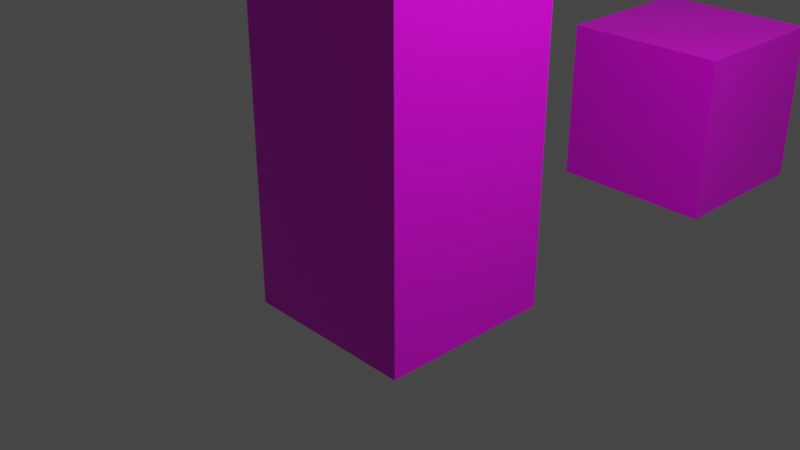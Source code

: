 # Source: SkelAnimTest5.blend  (saved by Blender 3.0.42; exported with 4.5.12 LTS)
import bpy
from mathutils import Matrix  # noqa: F401  (used for matrix-valued properties, if any)

bpy.ops.wm.read_factory_settings(use_empty=True)
scene = bpy.context.scene
scene.name = 'Scene'

# ---- collections
col_collection = bpy.data.collections.new('Collection'); scene.collection.children.link(col_collection)

# ---- images (referenced by path relative to the original .blend; pixels are not part of the script)
import os
ASSET_DIR = os.environ.get("B2B_ASSET_DIR", "")  # directory of the original .blend (textures are referenced by path, not embedded)
HERE = os.path.dirname(os.path.abspath(__file__))  # packed textures are extracted next to this script under _unpacked/

def load_image(name, relpath, width, height, colorspace="sRGB"):
    """Load a texture the original file referenced (path relative to the .blend, or extracted next to this script)."""
    p = next((c for c in (os.path.join(HERE, relpath), os.path.join(ASSET_DIR, relpath)) if relpath and os.path.exists(c)), "")
    if p:
        img = bpy.data.images.load(p, check_existing=True)
        img.name = name
    else:  # same state as the original file: an image datablock whose file is absent (Cycles renders it pink)
        img = bpy.data.images.new(name, width, height)
        img.source = "FILE"
        img.filepath = "//" + (relpath or name)
    img.colorspace_settings.name = colorspace
    return img
img_gravitysimicon1_png_001 = load_image('gravitySimIcon1.PNG.001', 'gravitySimIcon1.PNG', 1024, 1024, 'sRGB')

# ---- materials (node trees are filled in below, after node groups)
mat_material = bpy.data.materials.new('Material')
mat_material.alpha_threshold = 0.0
mat_material.use_transparent_shadow = False
mat_material.line_color = (0.0, 0.0, 0.0, 1.0)

# ---- material node trees
mat_material.use_nodes = True; mat_material.node_tree.nodes.clear()
_N = mat_material.node_tree.nodes; _L = mat_material.node_tree.links
n0 = _N.new('ShaderNodeOutputMaterial'); n0.name = 'Material Output'; n0.location = (300, 300)
n1 = _N.new('ShaderNodeBsdfPrincipled'); n1.name = 'Principled BSDF'; n1.location = (10, 300)
n1.distribution = 'GGX'
n1.subsurface_method = 'RANDOM_WALK_SKIN'
n1.inputs[2].default_value = 0.4
n1.inputs[3].default_value = 1.45
n1.inputs[27].default_value = (0.0, 0.0, 0.0, 1.0)
n1.inputs[28].default_value = 1.0
n2 = _N.new('ShaderNodeTexImage'); n2.name = 'Image Texture'; n2.location = (-300, 228)
n2.image = img_gravitysimicon1_png_001
n3 = _N.new('ShaderNodeUVMap'); n3.name = 'UV Map'; n3.location = (-516, 18)
_L.new(n1.outputs[0], n0.inputs[0])
_L.new(n2.outputs[0], n1.inputs[0])
_L.new(n3.outputs[0], n2.inputs[0])
n0.is_active_output = True

# ---- world
world_world = bpy.data.worlds.new('World'); scene.world = world_world
world_world.use_nodes = True; world_world.node_tree.nodes.clear()
_N = world_world.node_tree.nodes; _L = world_world.node_tree.links
n0 = _N.new('ShaderNodeOutputWorld'); n0.name = 'World Output'; n0.location = (300, 300)
n1 = _N.new('ShaderNodeBackground'); n1.name = 'Background'; n1.location = (10, 300)
n1.inputs[0].default_value = (0.05088, 0.05088, 0.05088, 1.0)
_L.new(n1.outputs[0], n0.inputs[0])
n0.is_active_output = True
world_world.color = (0.05088, 0.05088, 0.05088)
world_world.use_sun_shadow = False
world_world.sun_shadow_jitter_overblur = 0.0

# ---- cameras
cam_camera = bpy.data.cameras.new('Camera')
cam_camera.clip_end = 100.0
cam_camera.ortho_scale = 7.314

# ---- lights
light_light = bpy.data.lights.new('Light', 'POINT')
light_light.transmission_factor = 0.0
light_light.energy = 1000.0
light_light.shadow_soft_size = 0.1
light_light.shadow_maximum_resolution = 0.006
light_light.use_absolute_resolution = True

# ---- meshes
me_cube = bpy.data.meshes.new('Cube')
me_cube.from_pydata([(1.0, 1.0, 1.0), (1.0, 1.0, -1.0), (1.0, -1.0, 1.0), (1.0, -1.0, -1.0), (-1.0, 1.0, 1.0), (-1.0, 1.0, -1.0), (-1.0, -1.0, 1.0), (-1.0, -1.0, -1.0), (1.0, 1.0, 2.0), (1.0, -1.0, 2.0), (-1.0, 1.0, 2.0), (-1.0, -1.0, 2.0), (1.0, 1.0, 3.0), (1.0, -1.0, 3.0), (-1.0, 1.0, 3.0), (-1.0, -1.0, 3.0)], [], [(4, 6, 11, 10), (3, 2, 6, 7), (7, 6, 4, 5), (5, 1, 3, 7), (1, 0, 2, 3), (5, 4, 0, 1), (10, 11, 15, 14), (2, 0, 8, 9), (0, 4, 10, 8), (6, 2, 9, 11), (12, 14, 15, 13), (11, 9, 13, 15), (8, 10, 14, 12), (9, 8, 12, 13)])
_uv = me_cube.uv_layers.new(name='UVMap')
_uv.uv.foreach_set('vector', [0.5751, 0.3585, 0.2998, 0.3376, 9.1e-05, 0.06153, 0.8283, 9.1e-05, 0.9489, 0.0, 0.9489, 1.0, 0.05109, 1.0, 0.05109, 0.0, 0.05109, 0.0, 0.05109, 1.0, 0.9489, 1.0, 0.9489, 0.0, 0.05109, 1.0, 0.9489, 1.0, 0.9489, 0.0, 0.05109, 0.0, 0.9489, 0.0, 0.9489, 1.0, 0.05109, 1.0, 0.05109, 0.0, 0.05109, 0.0, 0.05109, 1.0, 0.9489, 1.0, 0.9489, 0.0, 0.8283, 9.1e-05, 9.1e-05, 0.06153, 9.1e-05, 0.06153, 0.8283, 9.1e-05, 0.2533, 0.6415, 0.5286, 0.6624, 0.8283, 0.9385, 9.103e-05, 0.9999, 0.5286, 0.6624, 0.5751, 0.3585, 0.8283, 9.1e-05, 0.8283, 0.9385, 0.2998, 0.3376, 0.2533, 0.6415, 9.103e-05, 0.9999, 9.1e-05, 0.06153, 0.9489, 1.0, 0.05109, 1.0, 0.05109, 0.0, 0.9489, 0.0, 9.1e-05, 0.06153, 9.103e-05, 0.9999, 9.103e-05, 0.9999, 9.1e-05, 0.06153, 0.8283, 0.9385, 0.8283, 9.1e-05, 0.8283, 9.1e-05, 0.8283, 0.9385, 9.103e-05, 0.9999, 0.8283, 0.9385, 0.8283, 0.9385, 9.103e-05, 0.9999])
me_cube.materials.append(mat_material)
me_cube.use_remesh_preserve_volume = False
me_cube.use_remesh_preserve_attributes = False
me_cube.use_mirror_vertex_groups = False
me_cube.update()
me_cube_001 = bpy.data.meshes.new('Cube.001')
me_cube_001.from_pydata([(1.0, 1.0, 1.0), (1.0, 1.0, -1.0), (1.0, -1.0, 1.0), (1.0, -1.0, -1.0), (-1.0, 1.0, 1.0), (-1.0, 1.0, -1.0), (-1.0, -1.0, 1.0), (-1.0, -1.0, -1.0)], [], [(0, 4, 6, 2), (3, 2, 6, 7), (7, 6, 4, 5), (5, 1, 3, 7), (1, 0, 2, 3), (5, 4, 0, 1)])
_uv = me_cube_001.uv_layers.new(name='UVMap')
_uv.uv.foreach_set('vector', [0.9489, 1.0, 0.05109, 1.0, 0.05109, 0.0, 0.9489, 0.0, 0.9489, 0.0, 0.9489, 1.0, 0.05109, 1.0, 0.05109, 0.0, 0.05109, 0.0, 0.05109, 1.0, 0.9489, 1.0, 0.9489, 0.0, 0.05109, 1.0, 0.9489, 1.0, 0.9489, 0.0, 0.05109, 0.0, 0.9489, 0.0, 0.9489, 1.0, 0.05109, 1.0, 0.05109, 0.0, 0.05109, 0.0, 0.05109, 1.0, 0.9489, 1.0, 0.9489, 0.0])
me_cube_001.materials.append(mat_material)
me_cube_001.use_remesh_preserve_volume = False
me_cube_001.use_remesh_preserve_attributes = False
me_cube_001.use_mirror_vertex_groups = False
me_cube_001.update()
arm_armature = bpy.data.armatures.new('Armature')  # bones are not reproduced

# ---- objects
ob_cube = bpy.data.objects.new('Cube', me_cube)
ob_light = bpy.data.objects.new('Light', light_light)
ob_camera = bpy.data.objects.new('Camera', cam_camera)
ob_cube_001 = bpy.data.objects.new('Cube.001', me_cube_001)
ob_armature = bpy.data.objects.new('Armature', arm_armature)

# ---- transforms, parenting, visibility, modifiers, constraints
ob_cube.location = (0.0, 0.0, 0.0)
ob_cube.lock_rotations_4d = False
ob_cube.empty_display_type = 'ARROWS'
ob_cube.lineart.crease_threshold = 0.0
_vg = ob_cube.vertex_groups.new(name='Bone')
for _i, _w in zip([0, 2, 4, 6, 8, 9, 10, 11, 12, 13, 14, 15], [0.9981, 0.9982, 0.997, 0.9981, 4.989e-06, 0.009104, 0.0, 0.01598, 4.989e-06, 0.009104, 0.0, 0.01598]): _vg.add([_i], _w, 'REPLACE')
_vg = ob_cube.vertex_groups.new(name='Bone.001')
for _i, _w in zip([8, 9, 10, 11, 12, 13, 14, 15], [0.9981, 0.9981, 0.9981, 0.9981, 0.9981, 0.9981, 0.9981, 0.9981]): _vg.add([_i], _w, 'REPLACE')
_vg = ob_cube.vertex_groups.new(name='Bone.002')
for _i, _w in zip([12, 13, 14, 15], [1.0, 0.9993, 1.0, 1.0]): _vg.add([_i], _w, 'REPLACE')
_m = ob_cube.modifiers.new('Armature', 'ARMATURE')
_m.object = ob_armature
ob_light.location = (4.076, 1.005, 5.904)
ob_light.rotation_euler = (0.6503, 0.05522, 1.866)
ob_light.lock_rotations_4d = False
ob_light.empty_display_type = 'ARROWS'
ob_light.color = (0.0, 0.0, 0.0, 0.0)
ob_light.lineart.crease_threshold = 0.0
ob_camera.location = (7.359, -6.926, 4.958)
ob_camera.rotation_euler = (1.109, 0.0, 0.8149)
ob_camera.lock_rotations_4d = False
ob_camera.empty_display_type = 'ARROWS'
ob_camera.color = (0.0, 0.0, 0.0, 0.0)
ob_camera.display_type = 'WIRE'
ob_camera.lineart.crease_threshold = 0.0
ob_cube_001.location = (0.0, 5.0, 0.0)
ob_cube_001.lock_rotations_4d = False
ob_cube_001.empty_display_type = 'ARROWS'
ob_cube_001.lineart.crease_threshold = 0.0
ob_armature.location = (0.0, 0.0, 0.0)

# ---- collection membership
col_collection.objects.link(ob_cube)
col_collection.objects.link(ob_light)
col_collection.objects.link(ob_camera)
col_collection.objects.link(ob_cube_001)
col_collection.objects.link(ob_armature)

# ---- scene / render settings (as saved in the file)
scene.camera = ob_camera
scene.frame_start = 1; scene.frame_end = 20; scene.frame_set(0)
scene.render.engine = 'BLENDER_EEVEE_NEXT'
scene.cycles.sampling_pattern = 'TABULATED_SOBOL'
scene.cycles.use_light_tree = False
scene.view_settings.view_transform = 'Filmic'
bpy.context.view_layer.update()
